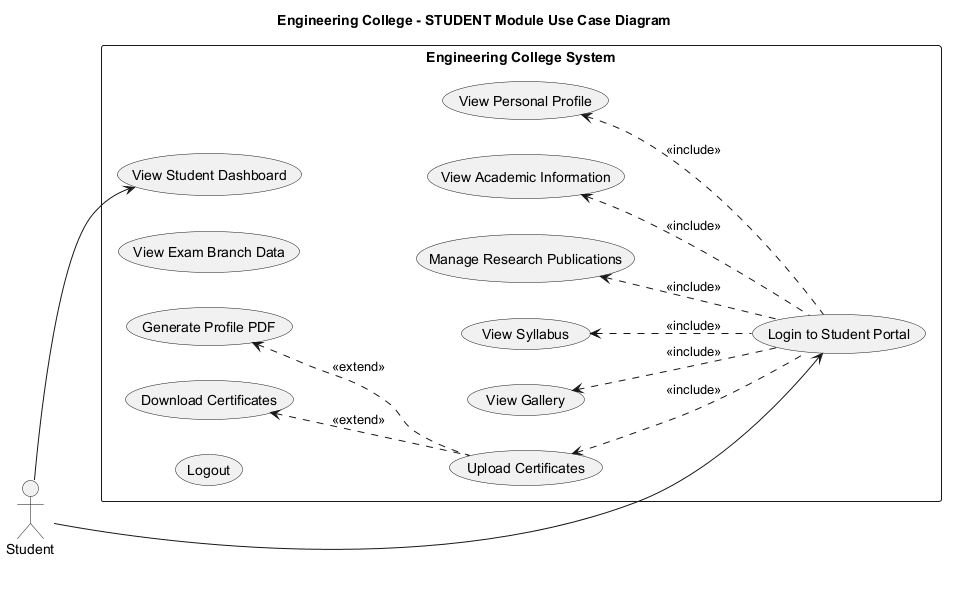

The diagram above was rendered by PlantUML. Its source (embedded in the PNG):
@startuml 21_Use_Case_Diagram_Student
' Engineering College - Use Case Diagram for STUDENT Module
' A4 Page Layout

title Engineering College - STUDENT Module Use Case Diagram

left to right direction

actor "Student" as Student

rectangle "Engineering College System" {
    usecase "Login to Student Portal" as UC1
    usecase "View Student Dashboard" as UC2
    usecase "View Personal Profile" as UC3
    usecase "View Academic Information" as UC4
    usecase "Upload Certificates" as UC5
    usecase "Manage Research Publications" as UC6
    usecase "View Syllabus" as UC7
    usecase "View Gallery" as UC8
    usecase "View Exam Branch Data" as UC9
    usecase "Generate Profile PDF" as UC10
    usecase "Download Certificates" as UC11
    usecase "Logout" as UC12
    
    UC3 <.. UC1 : <<include>>
    UC4 <.. UC1 : <<include>>
    UC5 <.. UC1 : <<include>>
    UC6 <.. UC1 : <<include>>
    UC7 <.. UC1 : <<include>>
    UC8 <.. UC1 : <<include>>
    UC10 <.. UC5 : <<extend>>
    UC11 <.. UC5 : <<extend>>
}

Student --> UC1
Student --> UC2

@enduml